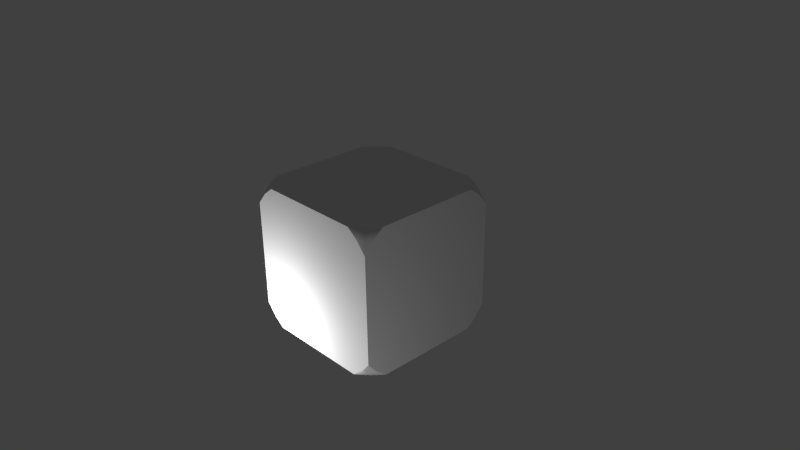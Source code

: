 # Source: FragileRockBox.blend  (saved by Blender 2.76.0; exported with 4.5.12 LTS)
import bpy
from mathutils import Matrix  # noqa: F401  (used for matrix-valued properties, if any)

bpy.ops.wm.read_factory_settings(use_empty=True)
scene = bpy.context.scene
scene.name = 'Scene'

# ---- collections
col_collection_1 = bpy.data.collections.new('Collection 1'); scene.collection.children.link(col_collection_1)

# ---- materials (node trees are filled in below, after node groups)
mat_fragilerockbox_m = bpy.data.materials.new('FragileRockBox_M')
mat_fragilerockbox_m.alpha_threshold = 0.0
mat_fragilerockbox_m.use_transparent_shadow = False
mat_fragilerockbox_m.roughness = 0.5
mat_fragilerockbox_m.line_color = (0.0, 0.0, 0.0, 1.0)

# ---- material node trees

# ---- world
world_world = bpy.data.worlds.new('World'); scene.world = world_world
world_world.color = (0.05088, 0.05088, 0.05088)
world_world.use_sun_shadow = False
world_world.sun_shadow_jitter_overblur = 0.0
world_world.cycles.sampling_method = 'MANUAL'
world_world.cycles.sample_map_resolution = 256

# ---- cameras
cam_camera = bpy.data.cameras.new('Camera')
cam_camera.clip_end = 100.0
cam_camera.lens = 35.0
cam_camera.sensor_width = 32.0
cam_camera.sensor_height = 18.0
cam_camera.ortho_scale = 7.314
cam_camera.dof.focus_distance = 0.0
cam_camera.dof.aperture_fstop = 128.0

# ---- lights
light_point = bpy.data.lights.new('Point', 'POINT')
light_point.transmission_factor = 0.0
light_point.energy = 100.0
light_point.shadow_buffer_clip_start = 0.5
light_point.shadow_soft_size = 0.1
light_point.shadow_maximum_resolution = 0.006
light_point.use_absolute_resolution = True
light_point.cycles.use_multiple_importance_sampling = False
light_lamp = bpy.data.lights.new('Lamp', 'POINT')
light_lamp.transmission_factor = 0.0
light_lamp.cutoff_distance = 30.0
light_lamp.energy = 100.0
light_lamp.shadow_buffer_clip_start = 1.001
light_lamp.shadow_soft_size = 0.1
light_lamp.shadow_maximum_resolution = 0.006
light_lamp.use_absolute_resolution = True
light_lamp.cycles.use_multiple_importance_sampling = False

# ---- meshes
me_fragilerockbox = bpy.data.meshes.new('FragileRockBox')
me_fragilerockbox.from_pydata([(1.0, 0.7216, -1.0), (1.0, -0.7216, -1.0), (0.8745, -0.8745, -1.0), (0.7216, -1.0, -1.0), (-0.7216, -1.0, -1.0), (-0.8745, -0.8745, -1.0), (-1.0, -0.7216, -1.0), (-1.0, 0.7216, -1.0), (-0.8745, 0.8745, -1.0), (-0.7216, 1.0, -1.0), (0.7216, 1.0, -1.0), (0.8745, 0.8745, -1.0), (1.0, 1.0, -0.728), (1.0, 1.0, 0.728), (1.0, 0.866, 0.8879), (1.0, 0.7216, 1.0), (1.0, -0.7216, 1.0), (1.0, -0.866, 0.8879), (1.0, -1.0, 0.728), (1.0, -1.0, 0.728), (1.0, -1.0, -0.728), (1.0, -1.0, -0.728), (1.0, -0.866, -0.8879), (1.0, 0.866, -0.8879), (1.0, 1.0, -0.728), (0.866, -1.0, 0.8879), (0.7216, -1.0, 1.0), (-0.7216, -1.0, 1.0), (-0.866, -1.0, 0.8879), (-1.0, -1.0, 0.728), (-1.0, -1.0, 0.728), (-1.0, -1.0, -0.728), (-1.0, -1.0, -0.728), (-0.866, -1.0, -0.8879), (0.866, -1.0, -0.8879), (-1.0, -0.866, 0.8879), (-1.0, -0.7216, 1.0), (-1.0, 0.7216, 1.0), (-1.0, 0.866, 0.8879), (-1.0, 1.0, 0.728), (-1.0, 1.0, -0.728), (-1.0, 1.0, -0.728), (-1.0, 0.866, -0.8879), (-1.0, -0.866, -0.8879), (0.866, 1.0, -0.8879), (-0.866, 1.0, -0.8879), (-1.0, 1.0, 0.728), (-0.866, 1.0, 0.8879), (-0.7216, 1.0, 1.0), (0.7216, 1.0, 1.0), (0.866, 1.0, 0.8879), (1.0, 1.0, 0.728), (-0.8745, 0.8745, 1.0), (-0.8745, -0.8745, 1.0), (0.8745, -0.8745, 1.0), (0.8745, 0.8745, 1.0), (-0.9396, 0.9396, -0.8879), (-0.9396, 0.9396, 0.8879), (0.9396, 0.9396, -0.8879), (0.9396, 0.9396, 0.8879), (0.9396, -0.9396, -0.8879), (0.9396, -0.9396, 0.8879), (-0.9396, -0.9396, -0.8879), (-0.9396, -0.9396, 0.8879)], [], [(0, 1, 2, 3, 4, 5, 6, 7, 8, 9, 10, 11), (12, 13, 14, 15, 16, 17, 18, 19, 20, 21, 22, 1, 0, 23, 24), (20, 19, 25, 26, 27, 28, 29, 30, 31, 32, 33, 4, 3, 34), (31, 30, 35, 36, 37, 38, 39, 40, 41, 42, 7, 6, 43), (13, 12, 44, 10, 9, 45, 40, 39, 46, 47, 48, 49, 50, 51), (49, 48, 52, 37, 36, 53, 27, 26, 54, 16, 15, 55), (41, 56, 42), (56, 41, 40, 45), (42, 56, 8, 7), (8, 56, 45, 9), (38, 57, 46, 39), (52, 57, 38, 37), (46, 57, 47), (57, 52, 48, 47), (44, 58, 11, 10), (24, 58, 44, 12), (11, 58, 23, 0), (23, 58, 24), (50, 59, 51), (55, 59, 50, 49), (51, 59, 14, 13), (59, 55, 15, 14), (22, 60, 2, 1), (21, 60, 22), (2, 60, 34, 3), (60, 21, 20, 34), (17, 61, 18), (54, 61, 17, 16), (18, 61, 25, 19), (61, 54, 26, 25), (33, 62, 5, 4), (32, 62, 33), (5, 62, 43, 6), (62, 32, 31, 43), (28, 63, 29), (53, 63, 28, 27), (29, 63, 35, 30), (63, 53, 36, 35)])
me_fragilerockbox.polygons.foreach_set('use_smooth', [0, 0, 0, 0, 0, 0, 1, 1, 1, 1, 1, 1, 1, 1, 1, 1, 1, 1, 1, 1, 1, 1, 1, 1, 1, 1, 1, 1, 1, 1, 1, 1, 1, 1, 1, 1, 1, 1])
_uv = me_fragilerockbox.uv_layers.new(name='UVMap')
_uv.uv.foreach_set('vector', [1.0, 0.1392, 1.0, 0.8608, 0.9373, 0.9373, 0.8608, 1.0, 0.1392, 1.0, 0.06274, 0.9373, 0.0, 0.8608, 2.98e-08, 0.1392, 0.06274, 0.06274, 0.1392, 0.0, 0.8608, 2.086e-07, 0.9373, 0.06274, 1.0, 0.136, 1.0, 0.864, 0.933, 0.9439, 0.8608, 1.0, 0.1392, 1.0, 0.06701, 0.9439, 3.278e-07, 0.864, -2.384e-07, 0.864, -5.96e-08, 0.136, 2.98e-07, 0.136, 0.06701, 0.05607, 0.1392, 0.0, 0.8608, 0.0, 0.933, 0.05607, 1.0, 0.136, 1.0, 0.136, 1.0, 0.864, 0.933, 0.9439, 0.8608, 1.0, 0.1392, 1.0, 0.06701, 0.9439, 2.98e-07, 0.864, 0.0, 0.864, 1.192e-07, 0.136, 3.576e-07, 0.136, 0.06701, 0.05607, 0.1392, 0.0, 0.8608, 5.96e-08, 0.933, 0.05607, 1.0, 0.864, 1.0, 0.136, 0.933, 0.05607, 0.8608, 0.0, 0.1392, 0.0, 0.06701, 0.05607, 3.576e-07, 0.136, 0.0, 0.864, 2.384e-07, 0.864, 0.06701, 0.9439, 0.1392, 1.0, 0.8608, 1.0, 0.933, 0.9439, 0.0, 0.864, 0.0, 0.136, 0.06701, 0.05607, 0.1392, 0.0, 0.8608, 0.0, 0.933, 0.05607, 1.0, 0.136, 1.0, 0.864, 1.0, 0.864, 0.933, 0.9439, 0.8608, 1.0, 0.1392, 1.0, 0.06701, 0.9439, 0.0, 0.864, 0.8608, 1.0, 0.1392, 1.0, 0.06274, 0.9373, 0.0, 0.8608, -1.788e-07, 0.1392, 0.06274, 0.06274, 0.1392, 1.192e-07, 0.8608, -2.384e-07, 0.9373, 0.06274, 1.0, 0.1392, 1.0, 0.8608, 0.9373, 0.9373, 0.9409, 0.03934, 0.9579, 0.03934, 0.9584, 0.04694, 0.9579, 0.03934, 0.9409, 0.03934, 0.9409, 0.03934, 0.9584, 0.03174, 0.9584, 0.04694, 0.9579, 0.03934, 0.9715, 0.03934, 0.9725, 0.05513, 0.9715, 0.03934, 0.9579, 0.03934, 0.9584, 0.03174, 0.9725, 0.02356, 0.05912, 0.9658, 0.04748, 0.9591, 0.06091, 0.9391, 0.06091, 0.9391, 0.03674, 0.975, 0.04748, 0.9591, 0.05912, 0.9658, 0.06091, 0.989, 0.06091, 0.9391, 0.04748, 0.9591, 0.03508, 0.9535, 0.04748, 0.9591, 0.03674, 0.975, 0.01097, 0.9635, 0.03508, 0.9535, 0.9585, 0.0671, 0.958, 0.05903, 0.9724, 0.05903, 0.9735, 0.0758, 0.94, 0.05903, 0.958, 0.05903, 0.9585, 0.0671, 0.94, 0.05903, 0.9724, 0.05903, 0.958, 0.05903, 0.9585, 0.05095, 0.9735, 0.04226, 0.9585, 0.05095, 0.958, 0.05903, 0.94, 0.05903, 0.9553, 0.9451, 0.9546, 0.9567, 0.9287, 0.9567, 0.9754, 0.9567, 0.9546, 0.9567, 0.9553, 0.9451, 0.9769, 0.9326, 0.9287, 0.9567, 0.9546, 0.9567, 0.9553, 0.9683, 0.9287, 0.9567, 0.9546, 0.9567, 0.9754, 0.9567, 0.9769, 0.9809, 0.9553, 0.9683, 0.9543, 0.03342, 0.9545, 0.03636, 0.9492, 0.03636, 0.9488, 0.03025, 0.9611, 0.03636, 0.9545, 0.03636, 0.9543, 0.03342, 0.9492, 0.03636, 0.9545, 0.03636, 0.9543, 0.0393, 0.9488, 0.04247, 0.9545, 0.03636, 0.9611, 0.03636, 0.9611, 0.03636, 0.9543, 0.0393, 0.9593, 0.9372, 0.9585, 0.9488, 0.9325, 0.9488, 0.9794, 0.9488, 0.9585, 0.9488, 0.9593, 0.9372, 0.981, 0.9246, 0.9325, 0.9488, 0.9585, 0.9488, 0.9593, 0.9605, 0.9325, 0.9488, 0.9585, 0.9488, 0.9794, 0.9488, 0.981, 0.9731, 0.9593, 0.9605, 0.9627, 0.03095, 0.9633, 0.03934, 0.9483, 0.03934, 0.9472, 0.02191, 0.982, 0.03934, 0.9633, 0.03934, 0.9627, 0.03095, 0.9483, 0.03934, 0.9633, 0.03934, 0.9627, 0.04773, 0.9472, 0.05677, 0.9633, 0.03934, 0.982, 0.03934, 0.982, 0.03934, 0.9627, 0.04773, 0.9589, 0.9428, 0.9581, 0.9547, 0.9315, 0.9547, 0.9794, 0.9547, 0.9581, 0.9547, 0.9589, 0.9428, 0.981, 0.93, 0.9315, 0.9547, 0.9581, 0.9547, 0.9589, 0.9666, 0.9315, 0.9547, 0.9581, 0.9547, 0.9794, 0.9547, 0.981, 0.9794, 0.9589, 0.9666])
me_fragilerockbox.materials.append(mat_fragilerockbox_m)
me_fragilerockbox.use_remesh_preserve_volume = False
me_fragilerockbox.use_remesh_preserve_attributes = False
me_fragilerockbox.use_mirror_vertex_groups = False
me_fragilerockbox.update()

# ---- objects
ob_point = bpy.data.objects.new('Point', light_point)
ob_fragilerockbox = bpy.data.objects.new('FragileRockBox', me_fragilerockbox)
ob_lamp = bpy.data.objects.new('Lamp', light_lamp)
ob_camera = bpy.data.objects.new('Camera', cam_camera)

# ---- transforms, parenting, visibility, modifiers, constraints
ob_point.location = (-0.6128, -1.934, -0.8573)
ob_point.lineart.crease_threshold = 0.0
ob_fragilerockbox.location = (0.0, 0.0, 0.0)
ob_fragilerockbox.lock_rotations_4d = False
ob_fragilerockbox.empty_display_type = 'ARROWS'
ob_fragilerockbox.lineart.crease_threshold = 0.0
ob_lamp.location = (2.5, -3.65, -1.621)
ob_lamp.rotation_euler = (0.6503, 0.05522, 1.866)
ob_lamp.lock_rotations_4d = False
ob_lamp.empty_display_type = 'ARROWS'
ob_lamp.color = (0.0, 0.0, 0.0, 0.0)
ob_lamp.lineart.crease_threshold = 0.0
ob_camera.location = (7.481, -6.508, 5.344)
ob_camera.rotation_euler = (1.109, 0.01082, 0.8149)
ob_camera.lock_rotations_4d = False
ob_camera.empty_display_type = 'ARROWS'
ob_camera.color = (0.0, 0.0, 0.0, 0.0)
ob_camera.display_type = 'WIRE'
ob_camera.lineart.crease_threshold = 0.0

# ---- collection membership
col_collection_1.objects.link(ob_point)
col_collection_1.objects.link(ob_fragilerockbox)
col_collection_1.objects.link(ob_lamp)
col_collection_1.objects.link(ob_camera)

# ---- scene / render settings (as saved in the file)
scene.camera = ob_camera
scene.frame_start = 1; scene.frame_end = 250; scene.frame_set(21)
scene.render.engine = 'BLENDER_EEVEE_NEXT'
scene.render.resolution_percentage = 50
scene.render.dither_intensity = 0.0
scene.cycles.use_denoising = False
scene.cycles.samples = 10
scene.cycles.sampling_pattern = 'TABULATED_SOBOL'
scene.cycles.light_sampling_threshold = 0.0
scene.cycles.use_adaptive_sampling = False
scene.cycles.use_light_tree = False
scene.cycles.blur_glossy = 0.0
scene.cycles.pixel_filter_type = 'GAUSSIAN'
scene.cycles.sample_clamp_indirect = 0.0
scene.view_settings.view_transform = 'Standard'
bpy.context.view_layer.update()
